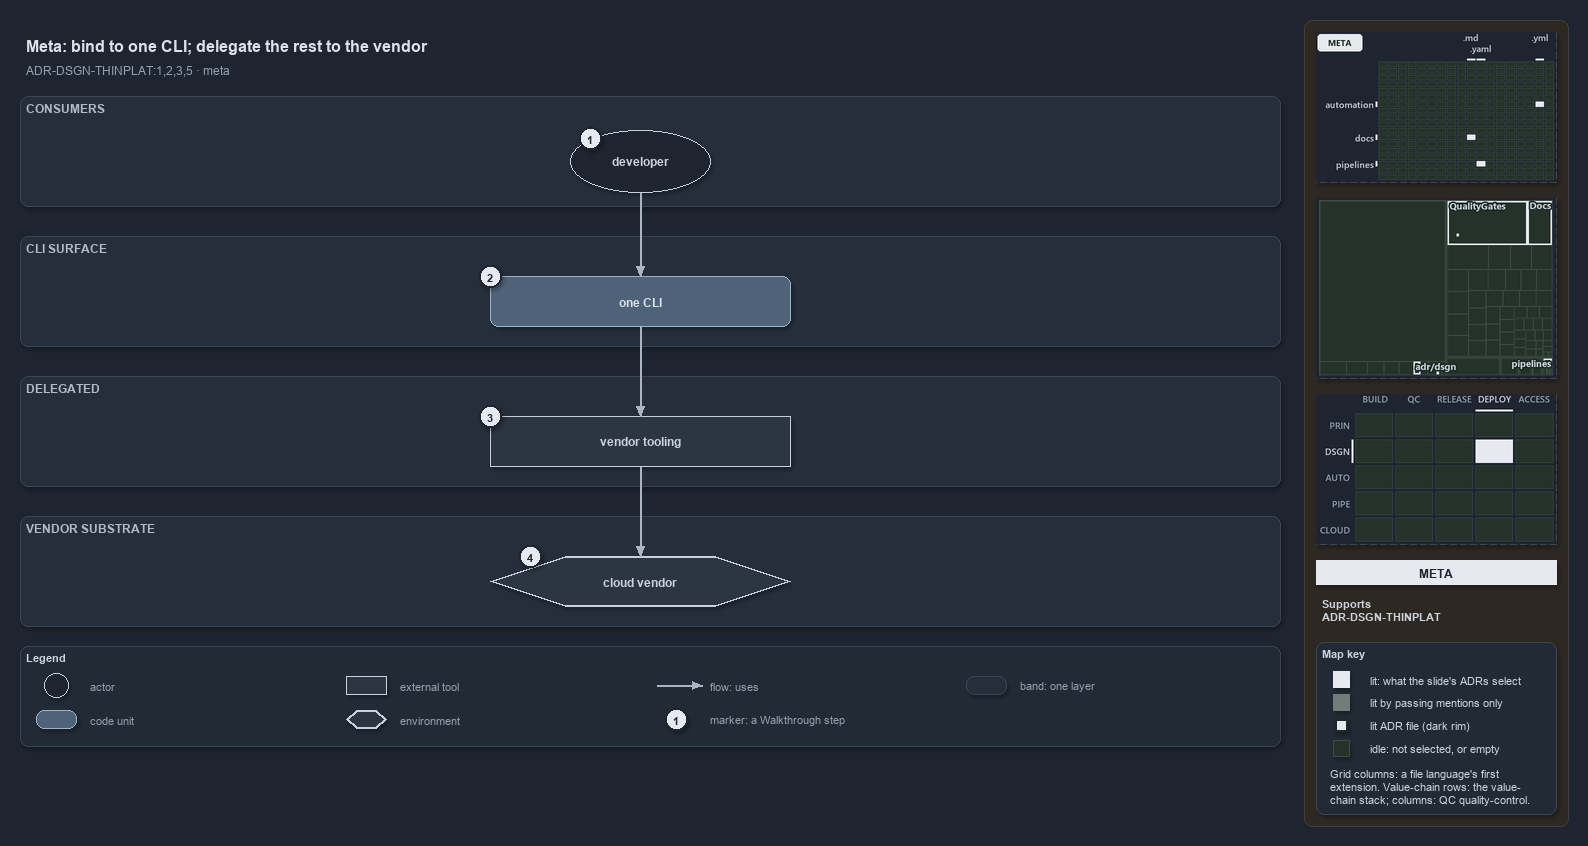

The diagram above was exported from draw.io. Its source (the exported page's mxGraphModel, read from the mxfile embedded in the PNG):
<mxGraphModel dx="1024" dy="768" grid="0" gridSize="10" guides="1" tooltips="1" connect="1" arrows="1" fold="1" page="1" pageScale="1" pageWidth="1572" pageHeight="750" background="#1E2430" math="0" shadow="1">
  <root>
    <mxCell id="0" />
    <mxCell id="1" parent="0" />
    <mxCell id="sidebar-bg" value="" style="rounded=1;arcSize=2;html=1;fillColor=#2E2823;strokeColor=#453C33;shadow=0;" vertex="1" parent="1">
      <mxGeometry x="1304" y="4" width="264" height="806" as="geometry" />
    </mxCell>
    <mxCell id="title" value="Meta: bind to one CLI; delegate the rest to the vendor" style="text;html=1;align=left;verticalAlign=middle;fontSize=16;fontStyle=1;fontColor=#DDE2E9;" vertex="1" parent="1">
      <mxGeometry x="20" y="14" width="1260" height="30" as="geometry" />
    </mxCell>
    <mxCell id="subtitle" value="ADR-DSGN-THINPLAT:1,2,3,5 &amp;#183; meta" style="text;html=1;align=left;verticalAlign=middle;fontSize=12;fontColor=#949FAE;" vertex="1" parent="1">
      <mxGeometry x="20" y="44" width="1240" height="20" as="geometry" />
    </mxCell>
    <mxCell id="band-consumers" value="CONSUMERS" style="rounded=1;html=1;arcSize=3;fillColor=#262E3B;strokeColor=#3A4555;verticalAlign=top;align=left;spacingLeft=8;fontStyle=1;fontSize=12;fontColor=#B0BAC7;" vertex="1" parent="1">
      <mxGeometry x="20" y="80" width="1260" height="110" as="geometry" />
    </mxCell>
    <mxCell id="band-cli" value="CLI SURFACE" style="rounded=1;html=1;arcSize=3;fillColor=#262E3B;strokeColor=#3A4555;verticalAlign=top;align=left;spacingLeft=8;fontStyle=1;fontSize=12;fontColor=#B0BAC7;" vertex="1" parent="1">
      <mxGeometry x="20" y="220" width="1260" height="110" as="geometry" />
    </mxCell>
    <mxCell id="band-delegated" value="DELEGATED" style="rounded=1;html=1;arcSize=3;fillColor=#262E3B;strokeColor=#3A4555;verticalAlign=top;align=left;spacingLeft=8;fontStyle=1;fontSize=12;fontColor=#B0BAC7;" vertex="1" parent="1">
      <mxGeometry x="20" y="360" width="1260" height="110" as="geometry" />
    </mxCell>
    <mxCell id="band-vendor" value="VENDOR SUBSTRATE" style="rounded=1;html=1;arcSize=3;fillColor=#262E3B;strokeColor=#3A4555;verticalAlign=top;align=left;spacingLeft=8;fontStyle=1;fontSize=12;fontColor=#B0BAC7;" vertex="1" parent="1">
      <mxGeometry x="20" y="500" width="1260" height="110" as="geometry" />
    </mxCell>
    <mxCell id="a-developer" value="&lt;b&gt;developer&lt;/b&gt;" style="ellipse;whiteSpace=wrap;html=1;fillColor=#1E2430;strokeColor=#C7D0DB;fontSize=12;fontColor=#CDD3DC;" vertex="1" parent="1">
      <mxGeometry x="570" y="114" width="140" height="62" as="geometry" />
    </mxCell>
    <mxCell id="m-cli" value="&lt;b&gt;one CLI&lt;/b&gt;" style="rounded=1;whiteSpace=wrap;html=1;arcSize=20;fillColor=#4E6378;strokeColor=#9FB3C8;fontColor=#DDE2E9;fontSize=12;" vertex="1" parent="1">
      <mxGeometry x="490" y="260" width="300" height="50" as="geometry" />
    </mxCell>
    <mxCell id="x-vendor-tooling" value="&lt;b&gt;vendor tooling&lt;/b&gt;" style="rounded=0;whiteSpace=wrap;html=1;fillColor=#2C3542;strokeColor=#C7D0DB;fontSize=12;fontColor=#CDD3DC;" vertex="1" parent="1">
      <mxGeometry x="490" y="400" width="300" height="50" as="geometry" />
    </mxCell>
    <mxCell id="e-cloud" value="&lt;b&gt;cloud vendor&lt;/b&gt;" style="shape=hexagon;perimeter=hexagonPerimeter2;whiteSpace=wrap;html=1;fillColor=#2C3542;strokeColor=#C7D0DB;strokeWidth=2;fontColor=#CDD3DC;fontSize=12;" vertex="1" parent="1">
      <mxGeometry x="490" y="540" width="300" height="50" as="geometry" />
    </mxCell>
    <mxCell id="p-edge-developer-cli-a" value="" style="text;html=1;strokeColor=none;fillColor=none;" vertex="1" parent="1">
      <mxGeometry x="640" y="176" width="1" height="1" as="geometry" />
    </mxCell>
    <mxCell id="p-edge-developer-cli-b" value="" style="text;html=1;strokeColor=none;fillColor=none;" vertex="1" parent="1">
      <mxGeometry x="640" y="260" width="1" height="1" as="geometry" />
    </mxCell>
    <mxCell id="edge-developer-cli" value="" style="edgeStyle=orthogonalEdgeStyle;rounded=1;html=1;fontSize=10;endArrow=block;strokeColor=#AAB4C3;fontColor=#CDD3DC;shadow=0;" edge="1" parent="1" source="p-edge-developer-cli-a" target="p-edge-developer-cli-b">
      <mxGeometry relative="1" as="geometry" />
    </mxCell>
    <mxCell id="p-edge-cli-tooling-a" value="" style="text;html=1;strokeColor=none;fillColor=none;" vertex="1" parent="1">
      <mxGeometry x="640" y="310" width="1" height="1" as="geometry" />
    </mxCell>
    <mxCell id="p-edge-cli-tooling-b" value="" style="text;html=1;strokeColor=none;fillColor=none;" vertex="1" parent="1">
      <mxGeometry x="640" y="400" width="1" height="1" as="geometry" />
    </mxCell>
    <mxCell id="edge-cli-tooling" value="" style="edgeStyle=orthogonalEdgeStyle;rounded=1;html=1;fontSize=10;endArrow=block;strokeColor=#AAB4C3;fontColor=#CDD3DC;shadow=0;" edge="1" parent="1" source="p-edge-cli-tooling-a" target="p-edge-cli-tooling-b">
      <mxGeometry relative="1" as="geometry" />
    </mxCell>
    <mxCell id="p-edge-tooling-cloud-a" value="" style="text;html=1;strokeColor=none;fillColor=none;" vertex="1" parent="1">
      <mxGeometry x="640" y="450" width="1" height="1" as="geometry" />
    </mxCell>
    <mxCell id="p-edge-tooling-cloud-b" value="" style="text;html=1;strokeColor=none;fillColor=none;" vertex="1" parent="1">
      <mxGeometry x="640" y="540" width="1" height="1" as="geometry" />
    </mxCell>
    <mxCell id="edge-tooling-cloud" value="" style="edgeStyle=orthogonalEdgeStyle;rounded=1;html=1;fontSize=10;endArrow=block;strokeColor=#AAB4C3;fontColor=#CDD3DC;shadow=0;" edge="1" parent="1" source="p-edge-tooling-cloud-a" target="p-edge-tooling-cloud-b">
      <mxGeometry relative="1" as="geometry" />
    </mxCell>
    <mxCell id="mark-1" value="1" style="ellipse;html=1;fillColor=#E6EAF0;strokeColor=#1E2430;strokeWidth=2;fontColor=#1E2430;fontStyle=1;fontSize=11;" vertex="1" parent="1">
      <mxGeometry x="579" y="111" width="22" height="22" as="geometry" />
    </mxCell>
    <mxCell id="mark-2" value="2" style="ellipse;html=1;fillColor=#E6EAF0;strokeColor=#1E2430;strokeWidth=2;fontColor=#1E2430;fontStyle=1;fontSize=11;" vertex="1" parent="1">
      <mxGeometry x="479" y="249" width="22" height="22" as="geometry" />
    </mxCell>
    <mxCell id="mark-3" value="3" style="ellipse;html=1;fillColor=#E6EAF0;strokeColor=#1E2430;strokeWidth=2;fontColor=#1E2430;fontStyle=1;fontSize=11;" vertex="1" parent="1">
      <mxGeometry x="479" y="389" width="22" height="22" as="geometry" />
    </mxCell>
    <mxCell id="mark-4" value="4" style="ellipse;html=1;fillColor=#E6EAF0;strokeColor=#1E2430;strokeWidth=2;fontColor=#1E2430;fontStyle=1;fontSize=11;" vertex="1" parent="1">
      <mxGeometry x="519" y="529" width="22" height="22" as="geometry" />
    </mxCell>
    <mxCell id="legend" value="&lt;b&gt;Legend&lt;/b&gt;" style="rounded=1;whiteSpace=wrap;html=1;arcSize=6;fillColor=#222A36;strokeColor=#3A4555;align=left;verticalAlign=top;spacing=8;fontSize=11;fontColor=#CDD3DC;" vertex="1" parent="1">
      <mxGeometry x="20" y="630" width="1260" height="100" as="geometry" />
    </mxCell>
    <mxCell id="legend-0" value="" style="ellipse;whiteSpace=wrap;html=1;fillColor=#1E2430;strokeColor=#C7D0DB;fontSize=12;fontColor=#CDD3DC;" vertex="1" parent="1">
      <mxGeometry x="44" y="657" width="24" height="24" as="geometry" />
    </mxCell>
    <mxCell id="legend-0-text" value="actor" style="text;html=1;align=left;verticalAlign=middle;fontSize=11;fontColor=#949FAE;" vertex="1" parent="1">
      <mxGeometry x="84" y="659" width="250" height="20" as="geometry" />
    </mxCell>
    <mxCell id="legend-1" value="" style="rounded=1;whiteSpace=wrap;html=1;arcSize=20;fillColor=#4E6378;strokeColor=#9FB3C8;fontColor=#DDE2E9;fontSize=12;" vertex="1" parent="1">
      <mxGeometry x="36" y="694" width="40" height="18" as="geometry" />
    </mxCell>
    <mxCell id="legend-1-text" value="code unit" style="text;html=1;align=left;verticalAlign=middle;fontSize=11;fontColor=#949FAE;" vertex="1" parent="1">
      <mxGeometry x="84" y="693" width="250" height="20" as="geometry" />
    </mxCell>
    <mxCell id="legend-2" value="" style="rounded=0;whiteSpace=wrap;html=1;fillColor=#2C3542;strokeColor=#C7D0DB;fontSize=12;fontColor=#CDD3DC;" vertex="1" parent="1">
      <mxGeometry x="346" y="660" width="40" height="18" as="geometry" />
    </mxCell>
    <mxCell id="legend-2-text" value="external tool" style="text;html=1;align=left;verticalAlign=middle;fontSize=11;fontColor=#949FAE;" vertex="1" parent="1">
      <mxGeometry x="394" y="659" width="250" height="20" as="geometry" />
    </mxCell>
    <mxCell id="legend-3" value="" style="shape=hexagon;perimeter=hexagonPerimeter2;whiteSpace=wrap;html=1;fillColor=#2C3542;strokeColor=#C7D0DB;strokeWidth=2;fontColor=#CDD3DC;fontSize=12;" vertex="1" parent="1">
      <mxGeometry x="346" y="694" width="40" height="18" as="geometry" />
    </mxCell>
    <mxCell id="legend-3-text" value="environment" style="text;html=1;align=left;verticalAlign=middle;fontSize=11;fontColor=#949FAE;" vertex="1" parent="1">
      <mxGeometry x="394" y="693" width="250" height="20" as="geometry" />
    </mxCell>
    <mxCell id="legend-4-a" value="" style="text;html=1;strokeColor=none;fillColor=none;" vertex="1" parent="1">
      <mxGeometry x="656" y="669" width="1" height="1" as="geometry" />
    </mxCell>
    <mxCell id="legend-4-b" value="" style="text;html=1;strokeColor=none;fillColor=none;" vertex="1" parent="1">
      <mxGeometry x="702" y="669" width="1" height="1" as="geometry" />
    </mxCell>
    <mxCell id="legend-4" value="" style="edgeStyle=orthogonalEdgeStyle;rounded=1;html=1;fontSize=10;endArrow=block;strokeColor=#AAB4C3;fontColor=#CDD3DC;shadow=0;" edge="1" parent="1" source="legend-4-a" target="legend-4-b">
      <mxGeometry relative="1" as="geometry" />
    </mxCell>
    <mxCell id="legend-4-text" value="flow: uses" style="text;html=1;align=left;verticalAlign=middle;fontSize=11;fontColor=#949FAE;" vertex="1" parent="1">
      <mxGeometry x="704" y="659" width="250" height="20" as="geometry" />
    </mxCell>
    <mxCell id="legend-5" value="1" style="ellipse;html=1;fillColor=#E6EAF0;strokeColor=#1E2430;strokeWidth=2;fontColor=#1E2430;fontStyle=1;fontSize=11;" vertex="1" parent="1">
      <mxGeometry x="665" y="692" width="22" height="22" as="geometry" />
    </mxCell>
    <mxCell id="legend-5-text" value="marker: a Walkthrough step" style="text;html=1;align=left;verticalAlign=middle;fontSize=11;fontColor=#949FAE;" vertex="1" parent="1">
      <mxGeometry x="704" y="693" width="250" height="20" as="geometry" />
    </mxCell>
    <mxCell id="legend-6" value="" style="rounded=1;html=1;arcSize=3;fillColor=#262E3B;strokeColor=#3A4555;" vertex="1" parent="1">
      <mxGeometry x="966" y="660" width="40" height="18" as="geometry" />
    </mxCell>
    <mxCell id="legend-6-text" value="band: one layer" style="text;html=1;align=left;verticalAlign=middle;fontSize=11;fontColor=#949FAE;" vertex="1" parent="1">
      <mxGeometry x="1014" y="659" width="250" height="20" as="geometry" />
    </mxCell>
    <mxCell id="minimap-grid" value="" style="shape=image;html=1;imageAspect=0;aspect=fixed;verticalLabelPosition=bottom;strokeColor=#3A4555;dashed=1;fillColor=#222A36;image=data:image/png,(base64 omitted: 9124 chars);" vertex="1" parent="1">
      <mxGeometry x="1316" y="16" width="240" height="150" as="geometry" />
    </mxCell>
    <mxCell id="minimap-tree" value="" style="shape=image;html=1;imageAspect=0;aspect=fixed;verticalLabelPosition=bottom;strokeColor=#3A4555;dashed=1;fillColor=#222A36;image=data:image/png,(base64 omitted: 13540 chars);" vertex="1" parent="1">
      <mxGeometry x="1316" y="182" width="240" height="180" as="geometry" />
    </mxCell>
    <mxCell id="minimap-chain" value="" style="shape=image;html=1;imageAspect=0;aspect=fixed;verticalLabelPosition=bottom;strokeColor=#3A4555;dashed=1;fillColor=#222A36;image=data:image/png,(base64 omitted: 12572 chars);" vertex="1" parent="1">
      <mxGeometry x="1316" y="378" width="240" height="150" as="geometry" />
    </mxCell>
    <mxCell id="lens-badge" value="META" style="rounded=0;whiteSpace=wrap;html=1;align=center;verticalAlign=middle;fontSize=12;fontStyle=1;fontColor=#1E2430;fillColor=#E6EAF0;strokeColor=none;" vertex="1" parent="1">
      <mxGeometry x="1316" y="544" width="240" height="24" as="geometry" />
    </mxCell>
    <mxCell id="supports" value="&lt;b&gt;Supports&lt;/b&gt;&lt;br&gt;ADR-DSGN-THINPLAT" style="text;html=1;whiteSpace=wrap;align=left;verticalAlign=top;fontSize=11;fontColor=#CDD3DC;" vertex="1" parent="1">
      <mxGeometry x="1316" y="576" width="240" height="38" as="geometry" />
    </mxCell>
    <mxCell id="mapkey" value="&lt;b&gt;Map key&lt;/b&gt;" style="rounded=1;arcSize=6;whiteSpace=wrap;html=1;align=left;verticalAlign=top;fontSize=11;fontColor=#CDD3DC;fillColor=#222A36;strokeColor=#3A4555;spacingLeft=8;spacingTop=2;" vertex="1" parent="1">
      <mxGeometry x="1316" y="626" width="240" height="172" as="geometry" />
    </mxCell>
    <mxCell id="mapkey-lit" value="" style="rounded=0;html=1;fillColor=#E6EAF0;strokeColor=#E6EAF0;" vertex="1" parent="1">
      <mxGeometry x="1333.0" y="655.0" width="16" height="16" as="geometry" />
    </mxCell>
    <mxCell id="mapkey-lit-text" value="lit: what the slide's ADRs select" style="text;html=1;align=left;verticalAlign=middle;fontSize=11;fontColor=#CDD3DC;" vertex="1" parent="1">
      <mxGeometry x="1364" y="653" width="184" height="20" as="geometry" />
    </mxCell>
    <mxCell id="mapkey-touched" value="" style="rounded=0;html=1;fillColor=#727C79;strokeColor=#727C79;" vertex="1" parent="1">
      <mxGeometry x="1333.0" y="678.0" width="16" height="16" as="geometry" />
    </mxCell>
    <mxCell id="mapkey-touched-text" value="lit by passing mentions only" style="text;html=1;align=left;verticalAlign=middle;fontSize=11;fontColor=#CDD3DC;" vertex="1" parent="1">
      <mxGeometry x="1364" y="676" width="184" height="20" as="geometry" />
    </mxCell>
    <mxCell id="mapkey-adr" value="" style="rounded=0;html=1;fillColor=#E6EAF0;strokeColor=#1C2A24;strokeWidth=2;" vertex="1" parent="1">
      <mxGeometry x="1335.0" y="703.0" width="12" height="12" as="geometry" />
    </mxCell>
    <mxCell id="mapkey-adr-text" value="lit ADR file (dark rim)" style="text;html=1;align=left;verticalAlign=middle;fontSize=11;fontColor=#CDD3DC;" vertex="1" parent="1">
      <mxGeometry x="1364" y="699" width="184" height="20" as="geometry" />
    </mxCell>
    <mxCell id="mapkey-idle" value="" style="rounded=0;html=1;fillColor=#243229;strokeColor=#3B4D43;" vertex="1" parent="1">
      <mxGeometry x="1333.0" y="724.0" width="16" height="16" as="geometry" />
    </mxCell>
    <mxCell id="mapkey-idle-text" value="idle: not selected, or empty" style="text;html=1;align=left;verticalAlign=middle;fontSize=11;fontColor=#CDD3DC;" vertex="1" parent="1">
      <mxGeometry x="1364" y="722" width="184" height="20" as="geometry" />
    </mxCell>
    <mxCell id="mapkey-codes" value="Grid columns: a file language's first&lt;br&gt;extension. Value-chain rows: the value-&lt;br&gt;chain stack; columns: QC quality-control." style="text;html=1;align=left;verticalAlign=top;whiteSpace=wrap;fontSize=11;fontColor=#CDD3DC;" vertex="1" parent="1">
      <mxGeometry x="1324" y="746" width="224" height="46" as="geometry" />
    </mxCell>
  </root>
</mxGraphModel>